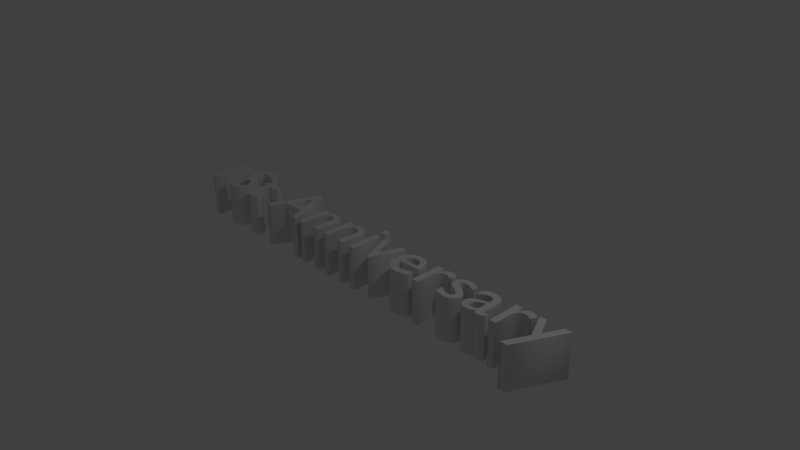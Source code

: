 # Source: 1stbirthday.blend  (saved by Blender 2.73.0; exported with 4.5.12 LTS)
import bpy
from mathutils import Matrix  # noqa: F401  (used for matrix-valued properties, if any)

bpy.ops.wm.read_factory_settings(use_empty=True)
scene = bpy.context.scene
scene.name = 'Scene'

# ---- collections
col_collection_1 = bpy.data.collections.new('Collection 1'); scene.collection.children.link(col_collection_1)

# ---- world
world_world = bpy.data.worlds.new('World'); scene.world = world_world
world_world.color = (0.05088, 0.05088, 0.05088)
world_world.use_sun_shadow = False
world_world.sun_shadow_jitter_overblur = 0.0
world_world.cycles.sampling_method = 'NONE'
world_world.cycles.sample_map_resolution = 256

# ---- cameras
cam_camera = bpy.data.cameras.new('Camera')
cam_camera.clip_end = 100.0
cam_camera.lens = 35.0
cam_camera.sensor_width = 32.0
cam_camera.sensor_height = 18.0
cam_camera.ortho_scale = 7.314
cam_camera.dof.focus_distance = 0.0
cam_camera.dof.aperture_fstop = 128.0

# ---- lights
light_lamp = bpy.data.lights.new('Lamp', 'POINT')
light_lamp.transmission_factor = 0.0
light_lamp.cutoff_distance = 30.0
light_lamp.energy = 100.0
light_lamp.shadow_buffer_clip_start = 1.001
light_lamp.shadow_soft_size = 0.1
light_lamp.shadow_maximum_resolution = 0.006
light_lamp.use_absolute_resolution = True
light_lamp.cycles.use_multiple_importance_sampling = False

# ---- curves / text
txt_infinite_forms = bpy.data.curves.new('INFINITE FORMS', 'FONT')
txt_infinite_forms.dimensions = '2D'
txt_infinite_forms.body = '1St Anniversary'
txt_infinite_forms.use_path_clamp = True
txt_infinite_forms.bevel_resolution = 3
txt_infinite_forms.extrude = 0.3
txt_infinite_forms.bevel_depth = 0.001
txt_infinite_forms.align_x = 'CENTER'

# ---- objects
ob_text = bpy.data.objects.new('Text', txt_infinite_forms)
ob_lamp = bpy.data.objects.new('Lamp', light_lamp)
ob_camera = bpy.data.objects.new('Camera', cam_camera)

# ---- transforms, parenting, visibility, modifiers, constraints
ob_text.location = (-0.126, -0.3087, -0.0861)
ob_text.lineart.crease_threshold = 0.0
ob_lamp.location = (4.076, 1.005, 5.904)
ob_lamp.rotation_euler = (0.6503, 0.05522, 1.866)
ob_lamp.lock_rotations_4d = False
ob_lamp.empty_display_type = 'ARROWS'
ob_lamp.color = (0.0, 0.0, 0.0, 0.0)
ob_lamp.lineart.crease_threshold = 0.0
ob_camera.location = (7.481, -6.508, 5.344)
ob_camera.rotation_euler = (1.109, 0.0, 0.8149)
ob_camera.lock_rotations_4d = False
ob_camera.empty_display_type = 'ARROWS'
ob_camera.color = (0.0, 0.0, 0.0, 0.0)
ob_camera.display_type = 'WIRE'
ob_camera.lineart.crease_threshold = 0.0

# ---- collection membership
col_collection_1.objects.link(ob_text)
col_collection_1.objects.link(ob_lamp)
col_collection_1.objects.link(ob_camera)

# ---- scene / render settings (as saved in the file)
scene.camera = ob_camera
scene.frame_start = 1; scene.frame_end = 250; scene.frame_set(2)
scene.render.engine = 'BLENDER_EEVEE_NEXT'
scene.render.resolution_percentage = 50
scene.render.dither_intensity = 0.0
scene.cycles.use_denoising = False
scene.cycles.samples = 10
scene.cycles.sampling_pattern = 'TABULATED_SOBOL'
scene.cycles.light_sampling_threshold = 0.0
scene.cycles.use_adaptive_sampling = False
scene.cycles.use_light_tree = False
scene.cycles.blur_glossy = 0.0
scene.cycles.pixel_filter_type = 'GAUSSIAN'
scene.cycles.sample_clamp_indirect = 0.0
scene.view_settings.view_transform = 'Standard'
bpy.context.view_layer.update()

